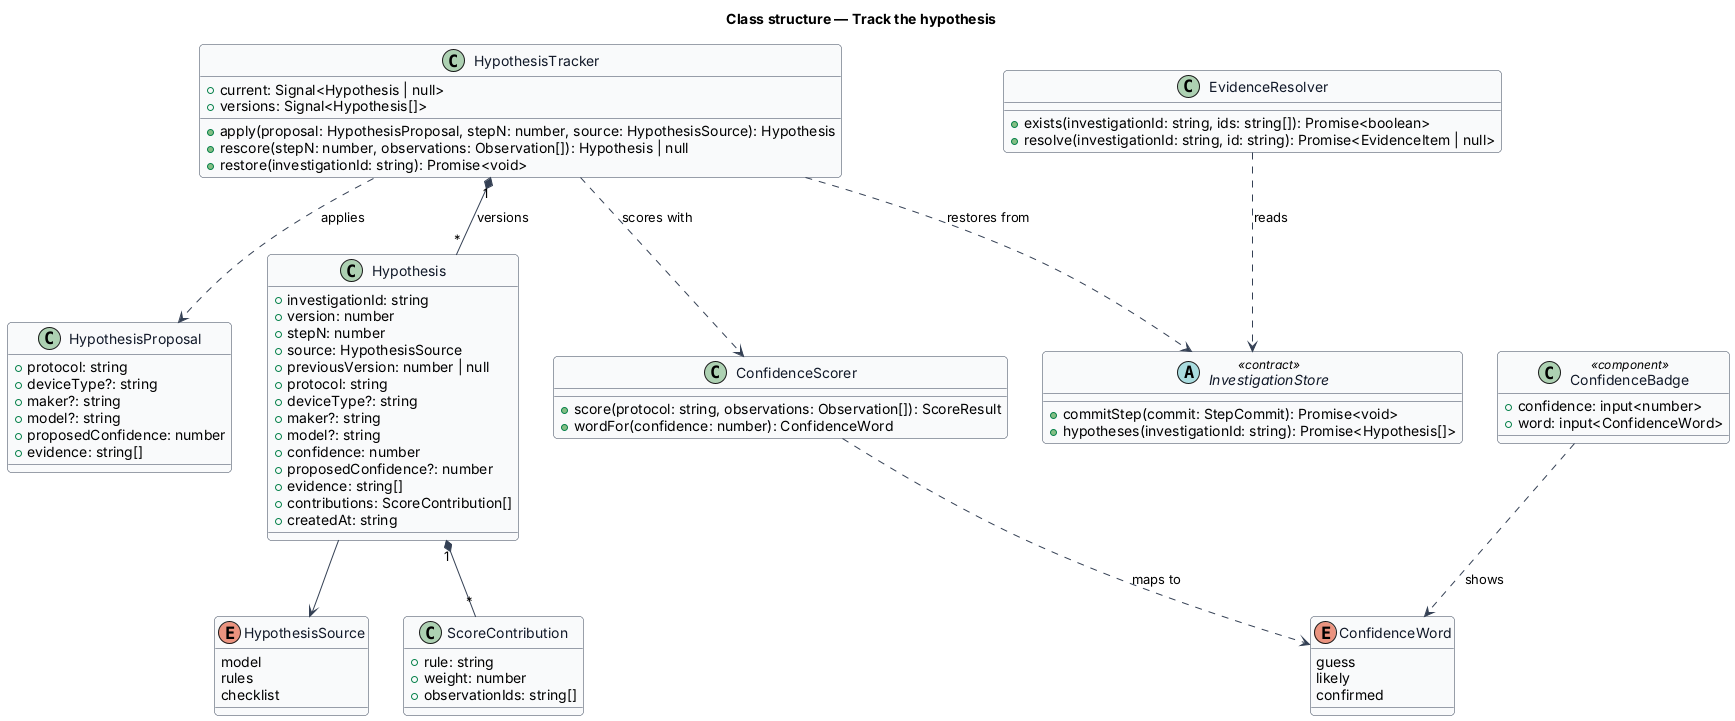

The diagram above was rendered by PlantUML. Its source (embedded in the PNG):
@startuml
' --- shared skin header ---
skinparam backgroundColor #FFFFFF
skinparam shadowing false
skinparam roundcorner 8
skinparam defaultFontName Arial
skinparam ArrowColor #344054
skinparam class {
  BorderColor #344054
  FontColor #101828
  BackgroundColor #F9FAFB
}
' --------------------------
title Class structure — Track the hypothesis

enum HypothesisSource {
  model
  rules
  checklist
}

enum ConfidenceWord {
  guess
  likely
  confirmed
}

class HypothesisProposal {
  +protocol: string
  +deviceType?: string
  +maker?: string
  +model?: string
  +proposedConfidence: number
  +evidence: string[]
}

class Hypothesis {
  +investigationId: string
  +version: number
  +stepN: number
  +source: HypothesisSource
  +previousVersion: number | null
  +protocol: string
  +deviceType?: string
  +maker?: string
  +model?: string
  +confidence: number
  +proposedConfidence?: number
  +evidence: string[]
  +contributions: ScoreContribution[]
  +createdAt: string
}

class ScoreContribution {
  +rule: string
  +weight: number
  +observationIds: string[]
}

class HypothesisTracker {
  +current: Signal<Hypothesis | null>
  +versions: Signal<Hypothesis[]>
  +apply(proposal: HypothesisProposal, stepN: number, source: HypothesisSource): Hypothesis
  +rescore(stepN: number, observations: Observation[]): Hypothesis | null
  +restore(investigationId: string): Promise<void>
}

class ConfidenceScorer {
  +score(protocol: string, observations: Observation[]): ScoreResult
  +wordFor(confidence: number): ConfidenceWord
}

class EvidenceResolver {
  +exists(investigationId: string, ids: string[]): Promise<boolean>
  +resolve(investigationId: string, id: string): Promise<EvidenceItem | null>
}

abstract class InvestigationStore <<contract>> {
  +commitStep(commit: StepCommit): Promise<void>
  +hypotheses(investigationId: string): Promise<Hypothesis[]>
}

class ConfidenceBadge <<component>> {
  +confidence: input<number>
  +word: input<ConfidenceWord>
}

HypothesisTracker "1" *-- "*" Hypothesis : versions
HypothesisTracker ..> HypothesisProposal : applies
HypothesisTracker ..> ConfidenceScorer : scores with
HypothesisTracker ..> InvestigationStore : restores from
Hypothesis "1" *-- "*" ScoreContribution
Hypothesis --> HypothesisSource
ConfidenceScorer ..> ConfidenceWord : maps to
ConfidenceBadge ..> ConfidenceWord : shows
EvidenceResolver ..> InvestigationStore : reads
@enduml